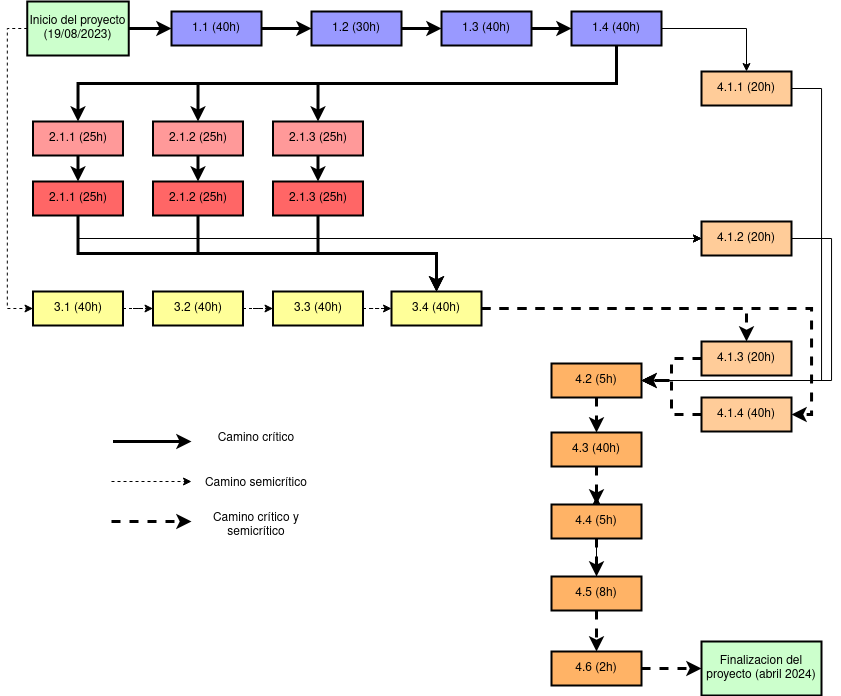

The diagram above was exported from draw.io. Its source (the exported page's mxGraphModel, read from the mxfile embedded in the PNG):
<mxGraphModel dx="1671" dy="913" grid="1" gridSize="10" guides="1" tooltips="1" connect="1" arrows="1" fold="1" page="1" pageScale="1" pageWidth="850" pageHeight="1100" math="0" shadow="0">
  <root>
    <mxCell id="0" />
    <mxCell id="1" parent="0" />
    <mxCell id="pIrt6NRsvYfrxuzahQiR-51" style="edgeStyle=orthogonalEdgeStyle;rounded=0;orthogonalLoop=1;jettySize=auto;html=1;exitX=1;exitY=0.5;exitDx=0;exitDy=0;entryX=0;entryY=0.5;entryDx=0;entryDy=0;fontStyle=1;targetPerimeterSpacing=0;strokeWidth=3;" parent="1" source="pIrt6NRsvYfrxuzahQiR-15" target="pIrt6NRsvYfrxuzahQiR-17" edge="1">
      <mxGeometry relative="1" as="geometry" />
    </mxCell>
    <mxCell id="pIrt6NRsvYfrxuzahQiR-98" style="edgeStyle=orthogonalEdgeStyle;rounded=0;orthogonalLoop=1;jettySize=auto;html=1;exitX=0;exitY=0.5;exitDx=0;exitDy=0;entryX=0;entryY=0.5;entryDx=0;entryDy=0;dashed=1;" parent="1" source="pIrt6NRsvYfrxuzahQiR-15" target="pIrt6NRsvYfrxuzahQiR-33" edge="1">
      <mxGeometry relative="1" as="geometry" />
    </mxCell>
    <mxCell id="pIrt6NRsvYfrxuzahQiR-15" value="Inicio del proyecto (19/08/2023)" style="whiteSpace=wrap;strokeWidth=2;fillColor=#CCFFCC;" parent="1" vertex="1">
      <mxGeometry x="35.75" y="40" width="101.5" height="54" as="geometry" />
    </mxCell>
    <mxCell id="pIrt6NRsvYfrxuzahQiR-52" style="edgeStyle=orthogonalEdgeStyle;rounded=0;orthogonalLoop=1;jettySize=auto;html=1;exitX=1;exitY=0.5;exitDx=0;exitDy=0;entryX=0;entryY=0.5;entryDx=0;entryDy=0;fontStyle=1;targetPerimeterSpacing=0;strokeWidth=3;" parent="1" source="pIrt6NRsvYfrxuzahQiR-17" target="pIrt6NRsvYfrxuzahQiR-18" edge="1">
      <mxGeometry relative="1" as="geometry" />
    </mxCell>
    <mxCell id="pIrt6NRsvYfrxuzahQiR-17" value="1.1 (40h)" style="whiteSpace=wrap;strokeWidth=2;fillColor=#9999FF;" parent="1" vertex="1">
      <mxGeometry x="180" y="50" width="90" height="34" as="geometry" />
    </mxCell>
    <mxCell id="pIrt6NRsvYfrxuzahQiR-53" style="edgeStyle=orthogonalEdgeStyle;rounded=0;orthogonalLoop=1;jettySize=auto;html=1;exitX=1;exitY=0.5;exitDx=0;exitDy=0;entryX=0;entryY=0.5;entryDx=0;entryDy=0;fontStyle=1;targetPerimeterSpacing=0;strokeWidth=3;" parent="1" source="pIrt6NRsvYfrxuzahQiR-18" target="pIrt6NRsvYfrxuzahQiR-19" edge="1">
      <mxGeometry relative="1" as="geometry" />
    </mxCell>
    <mxCell id="pIrt6NRsvYfrxuzahQiR-18" value="1.2 (30h)" style="whiteSpace=wrap;strokeWidth=2;fillColor=#9999FF;" parent="1" vertex="1">
      <mxGeometry x="320" y="50" width="90" height="34" as="geometry" />
    </mxCell>
    <mxCell id="pIrt6NRsvYfrxuzahQiR-54" style="edgeStyle=orthogonalEdgeStyle;rounded=0;orthogonalLoop=1;jettySize=auto;html=1;exitX=1;exitY=0.5;exitDx=0;exitDy=0;entryX=0;entryY=0.5;entryDx=0;entryDy=0;fontStyle=1;targetPerimeterSpacing=0;strokeWidth=3;" parent="1" source="pIrt6NRsvYfrxuzahQiR-19" target="pIrt6NRsvYfrxuzahQiR-20" edge="1">
      <mxGeometry relative="1" as="geometry" />
    </mxCell>
    <mxCell id="pIrt6NRsvYfrxuzahQiR-19" value="1.3 (40h)" style="whiteSpace=wrap;strokeWidth=2;fillColor=#9999FF;" parent="1" vertex="1">
      <mxGeometry x="450" y="50" width="90" height="34" as="geometry" />
    </mxCell>
    <mxCell id="pIrt6NRsvYfrxuzahQiR-55" style="edgeStyle=orthogonalEdgeStyle;rounded=0;orthogonalLoop=1;jettySize=auto;html=1;exitX=1;exitY=0.5;exitDx=0;exitDy=0;entryX=0.5;entryY=0;entryDx=0;entryDy=0;" parent="1" source="pIrt6NRsvYfrxuzahQiR-20" target="pIrt6NRsvYfrxuzahQiR-31" edge="1">
      <mxGeometry relative="1" as="geometry" />
    </mxCell>
    <mxCell id="pIrt6NRsvYfrxuzahQiR-56" style="edgeStyle=orthogonalEdgeStyle;rounded=0;orthogonalLoop=1;jettySize=auto;html=1;exitX=0.5;exitY=1;exitDx=0;exitDy=0;entryX=0.5;entryY=0;entryDx=0;entryDy=0;fontStyle=1;targetPerimeterSpacing=0;strokeWidth=3;" parent="1" source="pIrt6NRsvYfrxuzahQiR-20" target="pIrt6NRsvYfrxuzahQiR-21" edge="1">
      <mxGeometry relative="1" as="geometry" />
    </mxCell>
    <mxCell id="pIrt6NRsvYfrxuzahQiR-57" style="edgeStyle=orthogonalEdgeStyle;rounded=0;orthogonalLoop=1;jettySize=auto;html=1;exitX=0.5;exitY=1;exitDx=0;exitDy=0;entryX=0.5;entryY=0;entryDx=0;entryDy=0;fontStyle=1;targetPerimeterSpacing=0;strokeWidth=3;" parent="1" source="pIrt6NRsvYfrxuzahQiR-20" target="pIrt6NRsvYfrxuzahQiR-22" edge="1">
      <mxGeometry relative="1" as="geometry" />
    </mxCell>
    <mxCell id="pIrt6NRsvYfrxuzahQiR-58" style="edgeStyle=orthogonalEdgeStyle;rounded=0;orthogonalLoop=1;jettySize=auto;html=1;exitX=0.5;exitY=1;exitDx=0;exitDy=0;entryX=0.5;entryY=0;entryDx=0;entryDy=0;fontStyle=1;targetPerimeterSpacing=0;strokeWidth=3;" parent="1" source="pIrt6NRsvYfrxuzahQiR-20" target="pIrt6NRsvYfrxuzahQiR-27" edge="1">
      <mxGeometry relative="1" as="geometry" />
    </mxCell>
    <mxCell id="pIrt6NRsvYfrxuzahQiR-20" value="1.4 (40h)" style="whiteSpace=wrap;strokeWidth=2;fillColor=#9999FF;" parent="1" vertex="1">
      <mxGeometry x="580" y="50" width="90" height="34" as="geometry" />
    </mxCell>
    <mxCell id="pIrt6NRsvYfrxuzahQiR-61" style="edgeStyle=orthogonalEdgeStyle;rounded=0;orthogonalLoop=1;jettySize=auto;html=1;exitX=0.5;exitY=1;exitDx=0;exitDy=0;entryX=0.5;entryY=0;entryDx=0;entryDy=0;fontStyle=1;targetPerimeterSpacing=0;strokeWidth=3;" parent="1" source="pIrt6NRsvYfrxuzahQiR-21" target="pIrt6NRsvYfrxuzahQiR-28" edge="1">
      <mxGeometry relative="1" as="geometry" />
    </mxCell>
    <mxCell id="pIrt6NRsvYfrxuzahQiR-21" value="2.1.1 (25h)" style="whiteSpace=wrap;strokeWidth=2;fillColor=#FF9999;" parent="1" vertex="1">
      <mxGeometry x="41.5" y="160" width="90" height="34" as="geometry" />
    </mxCell>
    <mxCell id="pIrt6NRsvYfrxuzahQiR-60" style="edgeStyle=orthogonalEdgeStyle;rounded=0;orthogonalLoop=1;jettySize=auto;html=1;exitX=0.5;exitY=1;exitDx=0;exitDy=0;entryX=0.5;entryY=0;entryDx=0;entryDy=0;fontStyle=1;targetPerimeterSpacing=0;strokeWidth=3;" parent="1" source="pIrt6NRsvYfrxuzahQiR-22" target="pIrt6NRsvYfrxuzahQiR-29" edge="1">
      <mxGeometry relative="1" as="geometry" />
    </mxCell>
    <mxCell id="pIrt6NRsvYfrxuzahQiR-22" value="2.1.2 (25h)" style="whiteSpace=wrap;strokeWidth=2;fillColor=#FF9999;" parent="1" vertex="1">
      <mxGeometry x="161.5" y="160" width="90" height="34" as="geometry" />
    </mxCell>
    <mxCell id="pIrt6NRsvYfrxuzahQiR-59" style="edgeStyle=orthogonalEdgeStyle;rounded=0;orthogonalLoop=1;jettySize=auto;html=1;exitX=0.5;exitY=1;exitDx=0;exitDy=0;entryX=0.5;entryY=0;entryDx=0;entryDy=0;fontStyle=1;targetPerimeterSpacing=0;strokeWidth=3;" parent="1" source="pIrt6NRsvYfrxuzahQiR-27" target="pIrt6NRsvYfrxuzahQiR-30" edge="1">
      <mxGeometry relative="1" as="geometry" />
    </mxCell>
    <mxCell id="pIrt6NRsvYfrxuzahQiR-27" value="2.1.3 (25h)" style="whiteSpace=wrap;strokeWidth=2;fillColor=#FF9999;" parent="1" vertex="1">
      <mxGeometry x="281.5" y="160" width="90" height="34" as="geometry" />
    </mxCell>
    <mxCell id="pIrt6NRsvYfrxuzahQiR-66" style="edgeStyle=orthogonalEdgeStyle;rounded=0;orthogonalLoop=1;jettySize=auto;html=1;exitX=0.5;exitY=1;exitDx=0;exitDy=0;entryX=0.5;entryY=0;entryDx=0;entryDy=0;strokeWidth=3;" parent="1" source="pIrt6NRsvYfrxuzahQiR-28" target="pIrt6NRsvYfrxuzahQiR-36" edge="1">
      <mxGeometry relative="1" as="geometry" />
    </mxCell>
    <mxCell id="pIrt6NRsvYfrxuzahQiR-76" style="edgeStyle=orthogonalEdgeStyle;rounded=0;orthogonalLoop=1;jettySize=auto;html=1;exitX=0.5;exitY=1;exitDx=0;exitDy=0;entryX=0;entryY=0.5;entryDx=0;entryDy=0;fontStyle=1;targetPerimeterSpacing=0;strokeWidth=1;" parent="1" source="pIrt6NRsvYfrxuzahQiR-28" target="pIrt6NRsvYfrxuzahQiR-32" edge="1">
      <mxGeometry relative="1" as="geometry" />
    </mxCell>
    <mxCell id="pIrt6NRsvYfrxuzahQiR-28" value="2.1.1 (25h)" style="whiteSpace=wrap;strokeWidth=2;fillColor=#FF6666;" parent="1" vertex="1">
      <mxGeometry x="41.5" y="220" width="90" height="34" as="geometry" />
    </mxCell>
    <mxCell id="pIrt6NRsvYfrxuzahQiR-65" style="edgeStyle=orthogonalEdgeStyle;rounded=0;orthogonalLoop=1;jettySize=auto;html=1;exitX=0.5;exitY=1;exitDx=0;exitDy=0;entryX=0.5;entryY=0;entryDx=0;entryDy=0;strokeWidth=3;" parent="1" source="pIrt6NRsvYfrxuzahQiR-29" target="pIrt6NRsvYfrxuzahQiR-36" edge="1">
      <mxGeometry relative="1" as="geometry" />
    </mxCell>
    <mxCell id="pIrt6NRsvYfrxuzahQiR-74" style="edgeStyle=orthogonalEdgeStyle;rounded=0;orthogonalLoop=1;jettySize=auto;html=1;exitX=0.5;exitY=1;exitDx=0;exitDy=0;entryX=0;entryY=0.5;entryDx=0;entryDy=0;fontStyle=1;targetPerimeterSpacing=0;strokeWidth=1;" parent="1" source="pIrt6NRsvYfrxuzahQiR-29" target="pIrt6NRsvYfrxuzahQiR-32" edge="1">
      <mxGeometry relative="1" as="geometry" />
    </mxCell>
    <mxCell id="pIrt6NRsvYfrxuzahQiR-29" value="2.1.2 (25h)" style="whiteSpace=wrap;strokeWidth=2;fillColor=#FF6666;" parent="1" vertex="1">
      <mxGeometry x="161.5" y="220" width="90" height="34" as="geometry" />
    </mxCell>
    <mxCell id="pIrt6NRsvYfrxuzahQiR-68" style="edgeStyle=orthogonalEdgeStyle;rounded=0;orthogonalLoop=1;jettySize=auto;html=1;exitX=0.5;exitY=1;exitDx=0;exitDy=0;entryX=0.5;entryY=0;entryDx=0;entryDy=0;fontStyle=1;targetPerimeterSpacing=0;strokeWidth=3;" parent="1" source="pIrt6NRsvYfrxuzahQiR-30" target="pIrt6NRsvYfrxuzahQiR-36" edge="1">
      <mxGeometry relative="1" as="geometry" />
    </mxCell>
    <mxCell id="pIrt6NRsvYfrxuzahQiR-72" style="edgeStyle=orthogonalEdgeStyle;rounded=0;orthogonalLoop=1;jettySize=auto;html=1;exitX=0.5;exitY=1;exitDx=0;exitDy=0;entryX=0;entryY=0.5;entryDx=0;entryDy=0;fontStyle=1;targetPerimeterSpacing=0;strokeWidth=1;" parent="1" source="pIrt6NRsvYfrxuzahQiR-30" target="pIrt6NRsvYfrxuzahQiR-32" edge="1">
      <mxGeometry relative="1" as="geometry" />
    </mxCell>
    <mxCell id="pIrt6NRsvYfrxuzahQiR-30" value="2.1.3 (25h)" style="whiteSpace=wrap;strokeWidth=2;fillColor=#FF6666;" parent="1" vertex="1">
      <mxGeometry x="281.5" y="220" width="90" height="34" as="geometry" />
    </mxCell>
    <mxCell id="pIrt6NRsvYfrxuzahQiR-89" style="edgeStyle=orthogonalEdgeStyle;rounded=0;orthogonalLoop=1;jettySize=auto;html=1;exitX=1;exitY=0.5;exitDx=0;exitDy=0;entryX=1;entryY=0.5;entryDx=0;entryDy=0;" parent="1" source="pIrt6NRsvYfrxuzahQiR-31" target="pIrt6NRsvYfrxuzahQiR-42" edge="1">
      <mxGeometry relative="1" as="geometry">
        <Array as="points">
          <mxPoint x="830" y="127" />
          <mxPoint x="830" y="419" />
        </Array>
      </mxGeometry>
    </mxCell>
    <mxCell id="pIrt6NRsvYfrxuzahQiR-31" value="4.1.1 (20h)" style="whiteSpace=wrap;strokeWidth=2;fillColor=#FFCC99;" parent="1" vertex="1">
      <mxGeometry x="710" y="110" width="90" height="34" as="geometry" />
    </mxCell>
    <mxCell id="pIrt6NRsvYfrxuzahQiR-91" style="edgeStyle=orthogonalEdgeStyle;rounded=0;orthogonalLoop=1;jettySize=auto;html=1;exitX=1;exitY=0.5;exitDx=0;exitDy=0;entryX=1;entryY=0.5;entryDx=0;entryDy=0;" parent="1" source="pIrt6NRsvYfrxuzahQiR-32" target="pIrt6NRsvYfrxuzahQiR-42" edge="1">
      <mxGeometry relative="1" as="geometry">
        <Array as="points">
          <mxPoint x="840" y="277" />
          <mxPoint x="840" y="419" />
        </Array>
      </mxGeometry>
    </mxCell>
    <mxCell id="pIrt6NRsvYfrxuzahQiR-32" value="4.1.2 (20h)" style="whiteSpace=wrap;strokeWidth=2;fillColor=#FFCC99;" parent="1" vertex="1">
      <mxGeometry x="710" y="260" width="90" height="34" as="geometry" />
    </mxCell>
    <mxCell id="pIrt6NRsvYfrxuzahQiR-69" value="" style="edgeStyle=orthogonalEdgeStyle;rounded=0;orthogonalLoop=1;jettySize=auto;html=1;jumpStyle=arc;dashed=1;" parent="1" source="pIrt6NRsvYfrxuzahQiR-33" target="pIrt6NRsvYfrxuzahQiR-34" edge="1">
      <mxGeometry relative="1" as="geometry" />
    </mxCell>
    <mxCell id="pIrt6NRsvYfrxuzahQiR-33" value="3.1 (40h)" style="whiteSpace=wrap;strokeWidth=2;fillColor=#FFFF99;" parent="1" vertex="1">
      <mxGeometry x="41.5" y="330" width="90" height="34" as="geometry" />
    </mxCell>
    <mxCell id="pIrt6NRsvYfrxuzahQiR-70" value="" style="edgeStyle=orthogonalEdgeStyle;rounded=0;orthogonalLoop=1;jettySize=auto;html=1;jumpStyle=arc;dashed=1;" parent="1" source="pIrt6NRsvYfrxuzahQiR-34" target="pIrt6NRsvYfrxuzahQiR-35" edge="1">
      <mxGeometry relative="1" as="geometry" />
    </mxCell>
    <mxCell id="pIrt6NRsvYfrxuzahQiR-34" value="3.2 (40h)" style="whiteSpace=wrap;strokeWidth=2;fillColor=#FFFF99;" parent="1" vertex="1">
      <mxGeometry x="161.5" y="330" width="90" height="34" as="geometry" />
    </mxCell>
    <mxCell id="pIrt6NRsvYfrxuzahQiR-71" value="" style="edgeStyle=orthogonalEdgeStyle;rounded=0;orthogonalLoop=1;jettySize=auto;html=1;jumpStyle=arc;dashed=1;" parent="1" source="pIrt6NRsvYfrxuzahQiR-35" target="pIrt6NRsvYfrxuzahQiR-36" edge="1">
      <mxGeometry relative="1" as="geometry" />
    </mxCell>
    <mxCell id="pIrt6NRsvYfrxuzahQiR-35" value="3.3 (40h)" style="whiteSpace=wrap;strokeWidth=2;fillColor=#FFFF99;" parent="1" vertex="1">
      <mxGeometry x="281.5" y="330" width="90" height="34" as="geometry" />
    </mxCell>
    <mxCell id="pIrt6NRsvYfrxuzahQiR-77" style="edgeStyle=orthogonalEdgeStyle;rounded=0;orthogonalLoop=1;jettySize=auto;html=1;exitX=1;exitY=0.5;exitDx=0;exitDy=0;entryX=0.5;entryY=0;entryDx=0;entryDy=0;strokeWidth=3;dashed=1;" parent="1" source="pIrt6NRsvYfrxuzahQiR-36" target="pIrt6NRsvYfrxuzahQiR-39" edge="1">
      <mxGeometry relative="1" as="geometry" />
    </mxCell>
    <mxCell id="pIrt6NRsvYfrxuzahQiR-78" style="edgeStyle=orthogonalEdgeStyle;rounded=0;orthogonalLoop=1;jettySize=auto;html=1;exitX=1;exitY=0.5;exitDx=0;exitDy=0;entryX=1;entryY=0.5;entryDx=0;entryDy=0;fontStyle=1;targetPerimeterSpacing=0;strokeWidth=3;dashed=1;" parent="1" source="pIrt6NRsvYfrxuzahQiR-36" target="pIrt6NRsvYfrxuzahQiR-41" edge="1">
      <mxGeometry relative="1" as="geometry" />
    </mxCell>
    <mxCell id="pIrt6NRsvYfrxuzahQiR-36" value="3.4 (40h)" style="whiteSpace=wrap;strokeWidth=2;fillColor=#FFFF99;" parent="1" vertex="1">
      <mxGeometry x="400" y="330" width="90" height="34" as="geometry" />
    </mxCell>
    <mxCell id="pIrt6NRsvYfrxuzahQiR-85" value="" style="edgeStyle=orthogonalEdgeStyle;rounded=0;orthogonalLoop=1;jettySize=auto;html=1;fontStyle=1;targetPerimeterSpacing=0;strokeWidth=3;dashed=1;" parent="1" source="pIrt6NRsvYfrxuzahQiR-38" edge="1">
      <mxGeometry relative="1" as="geometry">
        <mxPoint x="710" y="707" as="targetPoint" />
      </mxGeometry>
    </mxCell>
    <mxCell id="pIrt6NRsvYfrxuzahQiR-38" value="4.6 (2h)" style="whiteSpace=wrap;strokeWidth=2;fillColor=#FFB366;" parent="1" vertex="1">
      <mxGeometry x="560" y="690" width="90" height="34" as="geometry" />
    </mxCell>
    <mxCell id="pIrt6NRsvYfrxuzahQiR-88" value="" style="edgeStyle=orthogonalEdgeStyle;rounded=0;orthogonalLoop=1;jettySize=auto;html=1;strokeWidth=3;dashed=1;" parent="1" source="pIrt6NRsvYfrxuzahQiR-39" target="pIrt6NRsvYfrxuzahQiR-42" edge="1">
      <mxGeometry relative="1" as="geometry" />
    </mxCell>
    <mxCell id="pIrt6NRsvYfrxuzahQiR-39" value="4.1.3 (20h)" style="whiteSpace=wrap;strokeWidth=2;fillColor=#FFCC99;" parent="1" vertex="1">
      <mxGeometry x="710" y="380" width="90" height="34" as="geometry" />
    </mxCell>
    <mxCell id="pIrt6NRsvYfrxuzahQiR-79" style="edgeStyle=orthogonalEdgeStyle;rounded=0;orthogonalLoop=1;jettySize=auto;html=1;exitX=0;exitY=0.5;exitDx=0;exitDy=0;entryX=1;entryY=0.5;entryDx=0;entryDy=0;fontStyle=1;targetPerimeterSpacing=0;strokeWidth=3;dashed=1;" parent="1" source="pIrt6NRsvYfrxuzahQiR-41" target="pIrt6NRsvYfrxuzahQiR-42" edge="1">
      <mxGeometry relative="1" as="geometry" />
    </mxCell>
    <mxCell id="pIrt6NRsvYfrxuzahQiR-41" value="4.1.4 (40h)" style="whiteSpace=wrap;strokeWidth=2;fillColor=#FFCC99;" parent="1" vertex="1">
      <mxGeometry x="710" y="436" width="90" height="34" as="geometry" />
    </mxCell>
    <mxCell id="pIrt6NRsvYfrxuzahQiR-80" style="edgeStyle=orthogonalEdgeStyle;rounded=0;orthogonalLoop=1;jettySize=auto;html=1;exitX=0.5;exitY=1;exitDx=0;exitDy=0;entryX=0.5;entryY=0;entryDx=0;entryDy=0;fontStyle=1;targetPerimeterSpacing=0;strokeWidth=3;dashed=1;" parent="1" source="pIrt6NRsvYfrxuzahQiR-42" target="pIrt6NRsvYfrxuzahQiR-45" edge="1">
      <mxGeometry relative="1" as="geometry" />
    </mxCell>
    <mxCell id="pIrt6NRsvYfrxuzahQiR-42" value="4.2 (5h)" style="whiteSpace=wrap;strokeWidth=2;fillColor=#FFB366;" parent="1" vertex="1">
      <mxGeometry x="560" y="402" width="90" height="34" as="geometry" />
    </mxCell>
    <mxCell id="pIrt6NRsvYfrxuzahQiR-83" style="edgeStyle=orthogonalEdgeStyle;rounded=0;orthogonalLoop=1;jettySize=auto;html=1;exitX=0.5;exitY=1;exitDx=0;exitDy=0;entryX=0.5;entryY=0;entryDx=0;entryDy=0;fontStyle=1;targetPerimeterSpacing=0;strokeWidth=3;dashed=1;" parent="1" source="pIrt6NRsvYfrxuzahQiR-43" target="pIrt6NRsvYfrxuzahQiR-38" edge="1">
      <mxGeometry relative="1" as="geometry" />
    </mxCell>
    <mxCell id="pIrt6NRsvYfrxuzahQiR-97" value="" style="edgeStyle=orthogonalEdgeStyle;rounded=0;orthogonalLoop=1;jettySize=auto;html=1;" parent="1" source="pIrt6NRsvYfrxuzahQiR-43" edge="1">
      <mxGeometry relative="1" as="geometry">
        <mxPoint x="605" y="535" as="targetPoint" />
      </mxGeometry>
    </mxCell>
    <mxCell id="pIrt6NRsvYfrxuzahQiR-43" value="4.5 (8h)" style="whiteSpace=wrap;strokeWidth=2;fillColor=#FFB366;" parent="1" vertex="1">
      <mxGeometry x="560" y="615" width="90" height="34" as="geometry" />
    </mxCell>
    <mxCell id="pIrt6NRsvYfrxuzahQiR-84" style="edgeStyle=orthogonalEdgeStyle;rounded=0;orthogonalLoop=1;jettySize=auto;html=1;exitX=0.5;exitY=1;exitDx=0;exitDy=0;entryX=0.5;entryY=0;entryDx=0;entryDy=0;fontStyle=1;targetPerimeterSpacing=0;strokeWidth=3;dashed=1;" parent="1" source="pIrt6NRsvYfrxuzahQiR-44" target="pIrt6NRsvYfrxuzahQiR-43" edge="1">
      <mxGeometry relative="1" as="geometry" />
    </mxCell>
    <mxCell id="pIrt6NRsvYfrxuzahQiR-44" value="4.4 (5h)" style="whiteSpace=wrap;strokeWidth=2;fillColor=#FFB366;" parent="1" vertex="1">
      <mxGeometry x="560" y="543" width="90" height="34" as="geometry" />
    </mxCell>
    <mxCell id="pIrt6NRsvYfrxuzahQiR-81" style="edgeStyle=orthogonalEdgeStyle;rounded=0;orthogonalLoop=1;jettySize=auto;html=1;exitX=0.5;exitY=1;exitDx=0;exitDy=0;entryX=0.5;entryY=0;entryDx=0;entryDy=0;fontStyle=1;targetPerimeterSpacing=0;strokeWidth=3;dashed=1;" parent="1" source="pIrt6NRsvYfrxuzahQiR-45" target="pIrt6NRsvYfrxuzahQiR-44" edge="1">
      <mxGeometry relative="1" as="geometry" />
    </mxCell>
    <mxCell id="pIrt6NRsvYfrxuzahQiR-45" value="4.3 (40h)" style="whiteSpace=wrap;strokeWidth=2;fillColor=#FFB366;" parent="1" vertex="1">
      <mxGeometry x="560" y="471" width="90" height="34" as="geometry" />
    </mxCell>
    <mxCell id="pIrt6NRsvYfrxuzahQiR-99" value="Finalizacion del proyecto (abril 2024)" style="whiteSpace=wrap;strokeWidth=2;fillColor=#CCFFCC;" parent="1" vertex="1">
      <mxGeometry x="710" y="680" width="120" height="54" as="geometry" />
    </mxCell>
    <mxCell id="I471ep3RThWcymiVVxRI-1" style="edgeStyle=orthogonalEdgeStyle;rounded=0;orthogonalLoop=1;jettySize=auto;html=1;exitX=1;exitY=0.5;exitDx=0;exitDy=0;fontStyle=1;targetPerimeterSpacing=0;strokeWidth=3;" edge="1" parent="1">
      <mxGeometry relative="1" as="geometry">
        <mxPoint x="121.5" y="480" as="sourcePoint" />
        <mxPoint x="200" y="480" as="targetPoint" />
      </mxGeometry>
    </mxCell>
    <mxCell id="I471ep3RThWcymiVVxRI-3" style="edgeStyle=orthogonalEdgeStyle;rounded=0;orthogonalLoop=1;jettySize=auto;html=1;dashed=1;" edge="1" parent="1">
      <mxGeometry relative="1" as="geometry">
        <mxPoint x="120" y="520" as="sourcePoint" />
        <mxPoint x="200" y="520" as="targetPoint" />
      </mxGeometry>
    </mxCell>
    <mxCell id="I471ep3RThWcymiVVxRI-4" style="edgeStyle=orthogonalEdgeStyle;rounded=0;orthogonalLoop=1;jettySize=auto;html=1;exitX=1;exitY=0.5;exitDx=0;exitDy=0;fontStyle=1;targetPerimeterSpacing=0;strokeWidth=3;dashed=1;" edge="1" parent="1">
      <mxGeometry relative="1" as="geometry">
        <mxPoint x="120" y="560" as="sourcePoint" />
        <mxPoint x="200" y="560" as="targetPoint" />
      </mxGeometry>
    </mxCell>
    <mxCell id="I471ep3RThWcymiVVxRI-5" value="&lt;div&gt;Camino&amp;nbsp;crítico y semicrítico&lt;/div&gt;" style="text;html=1;strokeColor=none;fillColor=none;align=center;verticalAlign=middle;whiteSpace=wrap;rounded=0;" vertex="1" parent="1">
      <mxGeometry x="210" y="547" width="110" height="33" as="geometry" />
    </mxCell>
    <mxCell id="I471ep3RThWcymiVVxRI-6" value="&lt;div&gt;Camino semicrítico&lt;/div&gt;" style="text;html=1;strokeColor=none;fillColor=none;align=center;verticalAlign=middle;whiteSpace=wrap;rounded=0;" vertex="1" parent="1">
      <mxGeometry x="210" y="505" width="110" height="33" as="geometry" />
    </mxCell>
    <mxCell id="I471ep3RThWcymiVVxRI-7" value="&lt;div&gt;Camino&amp;nbsp;crítico &lt;/div&gt;" style="text;html=1;strokeColor=none;fillColor=none;align=center;verticalAlign=middle;whiteSpace=wrap;rounded=0;" vertex="1" parent="1">
      <mxGeometry x="210" y="460" width="110" height="33" as="geometry" />
    </mxCell>
  </root>
</mxGraphModel>